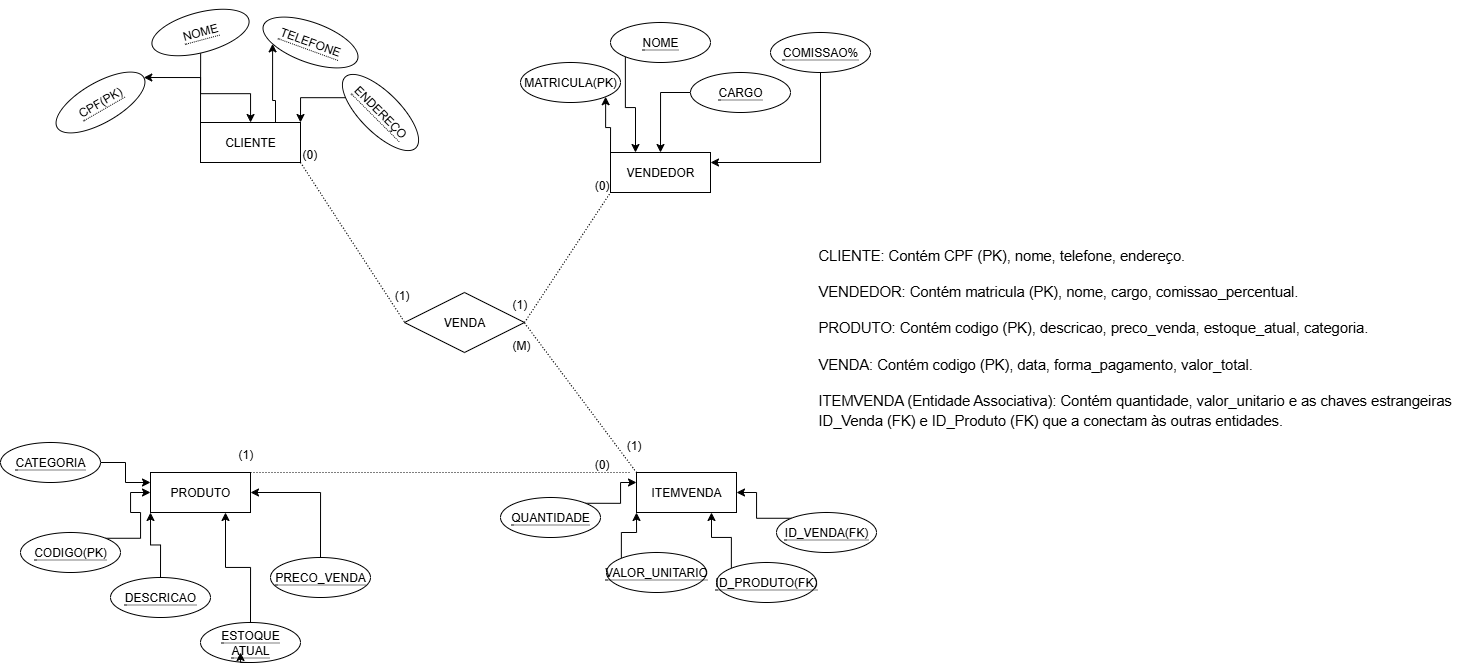

The diagram above was exported from draw.io. Its source (the exported page's mxGraphModel, read from the mxfile embedded in the PNG):
<mxGraphModel dx="2435" dy="914" grid="1" gridSize="10" guides="1" tooltips="1" connect="1" arrows="1" fold="1" page="1" pageScale="1" pageWidth="827" pageHeight="1169" math="0" shadow="0">
  <root>
    <mxCell id="0" />
    <mxCell id="1" parent="0" />
    <mxCell id="hYuyBw0jHxeW-5cwXgnf-2" value="ITEMVENDA" style="whiteSpace=wrap;html=1;align=center;" vertex="1" parent="1">
      <mxGeometry x="526" y="480" width="100" height="40" as="geometry" />
    </mxCell>
    <mxCell id="hYuyBw0jHxeW-5cwXgnf-3" value="PRODUTO" style="whiteSpace=wrap;html=1;align=center;" vertex="1" parent="1">
      <mxGeometry x="40" y="480" width="100" height="40" as="geometry" />
    </mxCell>
    <mxCell id="hYuyBw0jHxeW-5cwXgnf-15" style="edgeStyle=orthogonalEdgeStyle;rounded=0;orthogonalLoop=1;jettySize=auto;html=1;exitX=0;exitY=0;exitDx=0;exitDy=0;entryX=1;entryY=0.5;entryDx=0;entryDy=0;" edge="1" parent="1" source="hYuyBw0jHxeW-5cwXgnf-5" target="hYuyBw0jHxeW-5cwXgnf-14">
      <mxGeometry relative="1" as="geometry" />
    </mxCell>
    <mxCell id="hYuyBw0jHxeW-5cwXgnf-17" style="edgeStyle=orthogonalEdgeStyle;rounded=0;orthogonalLoop=1;jettySize=auto;html=1;exitX=0.75;exitY=0;exitDx=0;exitDy=0;entryX=0;entryY=1;entryDx=0;entryDy=0;" edge="1" parent="1" source="hYuyBw0jHxeW-5cwXgnf-5" target="hYuyBw0jHxeW-5cwXgnf-12">
      <mxGeometry relative="1" as="geometry" />
    </mxCell>
    <mxCell id="hYuyBw0jHxeW-5cwXgnf-5" value="CLIENTE" style="whiteSpace=wrap;html=1;align=center;" vertex="1" parent="1">
      <mxGeometry x="90" y="130" width="100" height="40" as="geometry" />
    </mxCell>
    <mxCell id="hYuyBw0jHxeW-5cwXgnf-23" style="edgeStyle=orthogonalEdgeStyle;rounded=0;orthogonalLoop=1;jettySize=auto;html=1;exitX=0;exitY=0;exitDx=0;exitDy=0;entryX=1;entryY=1;entryDx=0;entryDy=0;" edge="1" parent="1" source="hYuyBw0jHxeW-5cwXgnf-6" target="hYuyBw0jHxeW-5cwXgnf-19">
      <mxGeometry relative="1" as="geometry" />
    </mxCell>
    <mxCell id="hYuyBw0jHxeW-5cwXgnf-6" value="VENDEDOR" style="whiteSpace=wrap;html=1;align=center;" vertex="1" parent="1">
      <mxGeometry x="500" y="160" width="100" height="40" as="geometry" />
    </mxCell>
    <mxCell id="hYuyBw0jHxeW-5cwXgnf-8" value="VENDA" style="shape=rhombus;perimeter=rhombusPerimeter;whiteSpace=wrap;html=1;align=center;" vertex="1" parent="1">
      <mxGeometry x="294" y="300" width="120" height="60" as="geometry" />
    </mxCell>
    <mxCell id="hYuyBw0jHxeW-5cwXgnf-16" value="" style="edgeStyle=orthogonalEdgeStyle;rounded=0;orthogonalLoop=1;jettySize=auto;html=1;" edge="1" parent="1" source="hYuyBw0jHxeW-5cwXgnf-11" target="hYuyBw0jHxeW-5cwXgnf-5">
      <mxGeometry relative="1" as="geometry" />
    </mxCell>
    <mxCell id="hYuyBw0jHxeW-5cwXgnf-11" value="&lt;span style=&quot;border-bottom: 1px dotted&quot;&gt;NOME&lt;/span&gt;" style="ellipse;whiteSpace=wrap;html=1;align=center;rotation=-15;" vertex="1" parent="1">
      <mxGeometry x="40" y="20" width="100" height="40" as="geometry" />
    </mxCell>
    <mxCell id="hYuyBw0jHxeW-5cwXgnf-12" value="&lt;span style=&quot;border-bottom: 1px dotted&quot;&gt;TELEFONE&lt;/span&gt;" style="ellipse;whiteSpace=wrap;html=1;align=center;rotation=20;" vertex="1" parent="1">
      <mxGeometry x="150" y="30" width="100" height="40" as="geometry" />
    </mxCell>
    <mxCell id="hYuyBw0jHxeW-5cwXgnf-18" style="edgeStyle=orthogonalEdgeStyle;rounded=0;orthogonalLoop=1;jettySize=auto;html=1;exitX=0;exitY=1;exitDx=0;exitDy=0;entryX=1;entryY=0;entryDx=0;entryDy=0;" edge="1" parent="1" source="hYuyBw0jHxeW-5cwXgnf-13" target="hYuyBw0jHxeW-5cwXgnf-5">
      <mxGeometry relative="1" as="geometry" />
    </mxCell>
    <mxCell id="hYuyBw0jHxeW-5cwXgnf-13" value="&lt;span style=&quot;border-bottom: 1px dotted&quot;&gt;ENDEREÇO&lt;/span&gt;" style="ellipse;whiteSpace=wrap;html=1;align=center;rotation=45;" vertex="1" parent="1">
      <mxGeometry x="220" y="100" width="100" height="40" as="geometry" />
    </mxCell>
    <mxCell id="hYuyBw0jHxeW-5cwXgnf-14" value="&lt;span style=&quot;border-bottom: 1px dotted&quot;&gt;CPF(PK)&lt;/span&gt;" style="ellipse;whiteSpace=wrap;html=1;align=center;rotation=-30;" vertex="1" parent="1">
      <mxGeometry x="-60" y="90" width="100" height="40" as="geometry" />
    </mxCell>
    <mxCell id="hYuyBw0jHxeW-5cwXgnf-19" value="MATRICULA(PK)" style="ellipse;whiteSpace=wrap;html=1;align=center;" vertex="1" parent="1">
      <mxGeometry x="410" y="70" width="100" height="40" as="geometry" />
    </mxCell>
    <mxCell id="hYuyBw0jHxeW-5cwXgnf-25" style="edgeStyle=orthogonalEdgeStyle;rounded=0;orthogonalLoop=1;jettySize=auto;html=1;exitX=0;exitY=0.5;exitDx=0;exitDy=0;entryX=0.5;entryY=0;entryDx=0;entryDy=0;" edge="1" parent="1" source="hYuyBw0jHxeW-5cwXgnf-20" target="hYuyBw0jHxeW-5cwXgnf-6">
      <mxGeometry relative="1" as="geometry" />
    </mxCell>
    <mxCell id="hYuyBw0jHxeW-5cwXgnf-20" value="&lt;span style=&quot;border-bottom: 1px dotted&quot;&gt;CARGO&lt;/span&gt;" style="ellipse;whiteSpace=wrap;html=1;align=center;" vertex="1" parent="1">
      <mxGeometry x="580" y="80" width="100" height="40" as="geometry" />
    </mxCell>
    <mxCell id="hYuyBw0jHxeW-5cwXgnf-26" style="edgeStyle=orthogonalEdgeStyle;rounded=0;orthogonalLoop=1;jettySize=auto;html=1;exitX=0.5;exitY=1;exitDx=0;exitDy=0;entryX=1;entryY=0.25;entryDx=0;entryDy=0;" edge="1" parent="1" source="hYuyBw0jHxeW-5cwXgnf-21" target="hYuyBw0jHxeW-5cwXgnf-6">
      <mxGeometry relative="1" as="geometry" />
    </mxCell>
    <mxCell id="hYuyBw0jHxeW-5cwXgnf-21" value="&lt;span style=&quot;border-bottom: 1px dotted&quot;&gt;COMISSAO%&lt;/span&gt;" style="ellipse;whiteSpace=wrap;html=1;align=center;" vertex="1" parent="1">
      <mxGeometry x="660" y="40" width="100" height="40" as="geometry" />
    </mxCell>
    <mxCell id="hYuyBw0jHxeW-5cwXgnf-24" style="edgeStyle=orthogonalEdgeStyle;rounded=0;orthogonalLoop=1;jettySize=auto;html=1;exitX=0;exitY=1;exitDx=0;exitDy=0;entryX=0.25;entryY=0;entryDx=0;entryDy=0;" edge="1" parent="1" source="hYuyBw0jHxeW-5cwXgnf-22" target="hYuyBw0jHxeW-5cwXgnf-6">
      <mxGeometry relative="1" as="geometry" />
    </mxCell>
    <mxCell id="hYuyBw0jHxeW-5cwXgnf-22" value="&lt;span style=&quot;border-bottom: 1px dotted&quot;&gt;NOME&lt;/span&gt;" style="ellipse;whiteSpace=wrap;html=1;align=center;" vertex="1" parent="1">
      <mxGeometry x="500" y="30" width="100" height="40" as="geometry" />
    </mxCell>
    <mxCell id="hYuyBw0jHxeW-5cwXgnf-38" style="edgeStyle=orthogonalEdgeStyle;rounded=0;orthogonalLoop=1;jettySize=auto;html=1;exitX=0.5;exitY=0;exitDx=0;exitDy=0;entryX=0.75;entryY=1;entryDx=0;entryDy=0;" edge="1" parent="1" source="hYuyBw0jHxeW-5cwXgnf-28" target="hYuyBw0jHxeW-5cwXgnf-3">
      <mxGeometry relative="1" as="geometry" />
    </mxCell>
    <mxCell id="hYuyBw0jHxeW-5cwXgnf-28" value="&lt;span style=&quot;border-bottom: 1px dotted&quot;&gt;ESTOQUE ATUAL&lt;/span&gt;" style="ellipse;whiteSpace=wrap;html=1;align=center;" vertex="1" parent="1">
      <mxGeometry x="90" y="630" width="100" height="40" as="geometry" />
    </mxCell>
    <mxCell id="hYuyBw0jHxeW-5cwXgnf-39" style="edgeStyle=orthogonalEdgeStyle;rounded=0;orthogonalLoop=1;jettySize=auto;html=1;exitX=0.5;exitY=0;exitDx=0;exitDy=0;entryX=1;entryY=0.5;entryDx=0;entryDy=0;" edge="1" parent="1" source="hYuyBw0jHxeW-5cwXgnf-29" target="hYuyBw0jHxeW-5cwXgnf-3">
      <mxGeometry relative="1" as="geometry" />
    </mxCell>
    <mxCell id="hYuyBw0jHxeW-5cwXgnf-29" value="&lt;span style=&quot;border-bottom: 1px dotted&quot;&gt;PRECO_VENDA&lt;/span&gt;" style="ellipse;whiteSpace=wrap;html=1;align=center;" vertex="1" parent="1">
      <mxGeometry x="160" y="565" width="100" height="40" as="geometry" />
    </mxCell>
    <mxCell id="hYuyBw0jHxeW-5cwXgnf-37" style="edgeStyle=orthogonalEdgeStyle;rounded=0;orthogonalLoop=1;jettySize=auto;html=1;exitX=0.5;exitY=0;exitDx=0;exitDy=0;entryX=0;entryY=1;entryDx=0;entryDy=0;" edge="1" parent="1" source="hYuyBw0jHxeW-5cwXgnf-30" target="hYuyBw0jHxeW-5cwXgnf-3">
      <mxGeometry relative="1" as="geometry" />
    </mxCell>
    <mxCell id="hYuyBw0jHxeW-5cwXgnf-30" value="&lt;span style=&quot;border-bottom: 1px dotted&quot;&gt;DESCRICAO&lt;/span&gt;" style="ellipse;whiteSpace=wrap;html=1;align=center;" vertex="1" parent="1">
      <mxGeometry y="585" width="100" height="40" as="geometry" />
    </mxCell>
    <mxCell id="hYuyBw0jHxeW-5cwXgnf-36" style="edgeStyle=orthogonalEdgeStyle;rounded=0;orthogonalLoop=1;jettySize=auto;html=1;exitX=1;exitY=0;exitDx=0;exitDy=0;entryX=0;entryY=0.5;entryDx=0;entryDy=0;" edge="1" parent="1" source="hYuyBw0jHxeW-5cwXgnf-31" target="hYuyBw0jHxeW-5cwXgnf-3">
      <mxGeometry relative="1" as="geometry" />
    </mxCell>
    <mxCell id="hYuyBw0jHxeW-5cwXgnf-31" value="&lt;span style=&quot;border-bottom: 1px dotted&quot;&gt;CODIGO(PK)&lt;/span&gt;" style="ellipse;whiteSpace=wrap;html=1;align=center;" vertex="1" parent="1">
      <mxGeometry x="-90" y="540" width="100" height="40" as="geometry" />
    </mxCell>
    <mxCell id="hYuyBw0jHxeW-5cwXgnf-33" style="edgeStyle=orthogonalEdgeStyle;rounded=0;orthogonalLoop=1;jettySize=auto;html=1;exitX=0.5;exitY=1;exitDx=0;exitDy=0;entryX=0.4;entryY=0.75;entryDx=0;entryDy=0;entryPerimeter=0;" edge="1" parent="1" source="hYuyBw0jHxeW-5cwXgnf-28" target="hYuyBw0jHxeW-5cwXgnf-28">
      <mxGeometry relative="1" as="geometry" />
    </mxCell>
    <mxCell id="hYuyBw0jHxeW-5cwXgnf-35" style="edgeStyle=orthogonalEdgeStyle;rounded=0;orthogonalLoop=1;jettySize=auto;html=1;exitX=1;exitY=0.5;exitDx=0;exitDy=0;entryX=0;entryY=0.25;entryDx=0;entryDy=0;" edge="1" parent="1" source="hYuyBw0jHxeW-5cwXgnf-34" target="hYuyBw0jHxeW-5cwXgnf-3">
      <mxGeometry relative="1" as="geometry" />
    </mxCell>
    <mxCell id="hYuyBw0jHxeW-5cwXgnf-34" value="&lt;span style=&quot;border-bottom: 1px dotted&quot;&gt;CATEGORIA&lt;/span&gt;" style="ellipse;whiteSpace=wrap;html=1;align=center;" vertex="1" parent="1">
      <mxGeometry x="-110" y="450" width="100" height="40" as="geometry" />
    </mxCell>
    <mxCell id="hYuyBw0jHxeW-5cwXgnf-45" style="edgeStyle=orthogonalEdgeStyle;rounded=0;orthogonalLoop=1;jettySize=auto;html=1;exitX=0;exitY=0;exitDx=0;exitDy=0;entryX=0;entryY=1;entryDx=0;entryDy=0;" edge="1" parent="1" source="hYuyBw0jHxeW-5cwXgnf-40" target="hYuyBw0jHxeW-5cwXgnf-2">
      <mxGeometry relative="1" as="geometry" />
    </mxCell>
    <mxCell id="hYuyBw0jHxeW-5cwXgnf-40" value="&lt;span style=&quot;border-bottom: 1px dotted&quot;&gt;VALOR_UNITARIO&lt;/span&gt;" style="ellipse;whiteSpace=wrap;html=1;align=center;" vertex="1" parent="1">
      <mxGeometry x="496" y="560" width="100" height="40" as="geometry" />
    </mxCell>
    <mxCell id="hYuyBw0jHxeW-5cwXgnf-46" style="edgeStyle=orthogonalEdgeStyle;rounded=0;orthogonalLoop=1;jettySize=auto;html=1;exitX=0;exitY=0;exitDx=0;exitDy=0;entryX=0.75;entryY=1;entryDx=0;entryDy=0;" edge="1" parent="1" source="hYuyBw0jHxeW-5cwXgnf-41" target="hYuyBw0jHxeW-5cwXgnf-2">
      <mxGeometry relative="1" as="geometry" />
    </mxCell>
    <mxCell id="hYuyBw0jHxeW-5cwXgnf-41" value="&lt;span style=&quot;border-bottom: 1px dotted&quot;&gt;ID_PRODUTO(FK)&lt;/span&gt;" style="ellipse;whiteSpace=wrap;html=1;align=center;" vertex="1" parent="1">
      <mxGeometry x="606" y="570" width="100" height="40" as="geometry" />
    </mxCell>
    <mxCell id="hYuyBw0jHxeW-5cwXgnf-44" style="edgeStyle=orthogonalEdgeStyle;rounded=0;orthogonalLoop=1;jettySize=auto;html=1;exitX=1;exitY=0;exitDx=0;exitDy=0;entryX=0;entryY=0.25;entryDx=0;entryDy=0;" edge="1" parent="1" source="hYuyBw0jHxeW-5cwXgnf-42" target="hYuyBw0jHxeW-5cwXgnf-2">
      <mxGeometry relative="1" as="geometry" />
    </mxCell>
    <mxCell id="hYuyBw0jHxeW-5cwXgnf-42" value="&lt;span style=&quot;border-bottom: 1px dotted&quot;&gt;QUANTIDADE&lt;/span&gt;" style="ellipse;whiteSpace=wrap;html=1;align=center;" vertex="1" parent="1">
      <mxGeometry x="390" y="505" width="100" height="40" as="geometry" />
    </mxCell>
    <mxCell id="hYuyBw0jHxeW-5cwXgnf-47" style="edgeStyle=orthogonalEdgeStyle;rounded=0;orthogonalLoop=1;jettySize=auto;html=1;exitX=0;exitY=0;exitDx=0;exitDy=0;entryX=1;entryY=0.5;entryDx=0;entryDy=0;" edge="1" parent="1" source="hYuyBw0jHxeW-5cwXgnf-43" target="hYuyBw0jHxeW-5cwXgnf-2">
      <mxGeometry relative="1" as="geometry" />
    </mxCell>
    <mxCell id="hYuyBw0jHxeW-5cwXgnf-43" value="&lt;span style=&quot;border-bottom: 1px dotted&quot;&gt;ID_VENDA(FK)&lt;/span&gt;" style="ellipse;whiteSpace=wrap;html=1;align=center;" vertex="1" parent="1">
      <mxGeometry x="666" y="520" width="100" height="40" as="geometry" />
    </mxCell>
    <mxCell id="hYuyBw0jHxeW-5cwXgnf-50" value="" style="endArrow=none;html=1;rounded=0;dashed=1;dashPattern=1 2;exitX=1;exitY=1;exitDx=0;exitDy=0;" edge="1" parent="1" source="hYuyBw0jHxeW-5cwXgnf-5">
      <mxGeometry relative="1" as="geometry">
        <mxPoint x="134" y="329.6" as="sourcePoint" />
        <mxPoint x="294" y="329.6" as="targetPoint" />
        <Array as="points" />
      </mxGeometry>
    </mxCell>
    <mxCell id="hYuyBw0jHxeW-5cwXgnf-51" value="(0)" style="resizable=0;html=1;whiteSpace=wrap;align=left;verticalAlign=bottom;" connectable="0" vertex="1" parent="hYuyBw0jHxeW-5cwXgnf-50">
      <mxGeometry x="-1" relative="1" as="geometry" />
    </mxCell>
    <mxCell id="hYuyBw0jHxeW-5cwXgnf-52" value="(1)" style="resizable=0;html=1;whiteSpace=wrap;align=right;verticalAlign=bottom;" connectable="0" vertex="1" parent="hYuyBw0jHxeW-5cwXgnf-50">
      <mxGeometry x="1" relative="1" as="geometry">
        <mxPoint x="6" y="-19" as="offset" />
      </mxGeometry>
    </mxCell>
    <mxCell id="hYuyBw0jHxeW-5cwXgnf-59" value="" style="endArrow=none;html=1;rounded=0;dashed=1;dashPattern=1 2;exitX=1;exitY=0.5;exitDx=0;exitDy=0;entryX=0;entryY=1;entryDx=0;entryDy=0;" edge="1" parent="1" source="hYuyBw0jHxeW-5cwXgnf-8" target="hYuyBw0jHxeW-5cwXgnf-6">
      <mxGeometry relative="1" as="geometry">
        <mxPoint x="410" y="290" as="sourcePoint" />
        <mxPoint x="570" y="290" as="targetPoint" />
      </mxGeometry>
    </mxCell>
    <mxCell id="hYuyBw0jHxeW-5cwXgnf-60" value="(1)" style="resizable=0;html=1;whiteSpace=wrap;align=left;verticalAlign=bottom;" connectable="0" vertex="1" parent="hYuyBw0jHxeW-5cwXgnf-59">
      <mxGeometry x="-1" relative="1" as="geometry">
        <mxPoint x="-14" y="-10" as="offset" />
      </mxGeometry>
    </mxCell>
    <mxCell id="hYuyBw0jHxeW-5cwXgnf-61" value="(0)" style="resizable=0;html=1;whiteSpace=wrap;align=right;verticalAlign=bottom;" connectable="0" vertex="1" parent="hYuyBw0jHxeW-5cwXgnf-59">
      <mxGeometry x="1" relative="1" as="geometry" />
    </mxCell>
    <mxCell id="hYuyBw0jHxeW-5cwXgnf-66" value="" style="endArrow=none;html=1;rounded=0;dashed=1;dashPattern=1 2;exitX=1;exitY=1;exitDx=0;exitDy=0;entryX=0;entryY=0;entryDx=0;entryDy=0;" edge="1" parent="1" target="hYuyBw0jHxeW-5cwXgnf-2">
      <mxGeometry relative="1" as="geometry">
        <mxPoint x="414" y="330.4" as="sourcePoint" />
        <mxPoint x="520" y="470" as="targetPoint" />
        <Array as="points" />
      </mxGeometry>
    </mxCell>
    <mxCell id="hYuyBw0jHxeW-5cwXgnf-67" value="(M)" style="resizable=0;html=1;whiteSpace=wrap;align=left;verticalAlign=bottom;" connectable="0" vertex="1" parent="hYuyBw0jHxeW-5cwXgnf-66">
      <mxGeometry x="-1" relative="1" as="geometry">
        <mxPoint x="-14" y="30" as="offset" />
      </mxGeometry>
    </mxCell>
    <mxCell id="hYuyBw0jHxeW-5cwXgnf-68" value="(1)" style="resizable=0;html=1;whiteSpace=wrap;align=right;verticalAlign=bottom;" connectable="0" vertex="1" parent="hYuyBw0jHxeW-5cwXgnf-66">
      <mxGeometry x="1" relative="1" as="geometry">
        <mxPoint x="6" y="-19" as="offset" />
      </mxGeometry>
    </mxCell>
    <mxCell id="hYuyBw0jHxeW-5cwXgnf-70" value="" style="endArrow=none;html=1;rounded=0;dashed=1;dashPattern=1 2;exitX=1;exitY=0;exitDx=0;exitDy=0;" edge="1" parent="1" source="hYuyBw0jHxeW-5cwXgnf-3">
      <mxGeometry relative="1" as="geometry">
        <mxPoint x="270" y="490" as="sourcePoint" />
        <mxPoint x="520" y="480" as="targetPoint" />
      </mxGeometry>
    </mxCell>
    <mxCell id="hYuyBw0jHxeW-5cwXgnf-71" value="(1)" style="resizable=0;html=1;whiteSpace=wrap;align=left;verticalAlign=bottom;" connectable="0" vertex="1" parent="hYuyBw0jHxeW-5cwXgnf-70">
      <mxGeometry x="-1" relative="1" as="geometry">
        <mxPoint x="-14" y="-10" as="offset" />
      </mxGeometry>
    </mxCell>
    <mxCell id="hYuyBw0jHxeW-5cwXgnf-72" value="(0)" style="resizable=0;html=1;whiteSpace=wrap;align=right;verticalAlign=bottom;" connectable="0" vertex="1" parent="hYuyBw0jHxeW-5cwXgnf-70">
      <mxGeometry x="1" relative="1" as="geometry">
        <mxPoint x="-20" as="offset" />
      </mxGeometry>
    </mxCell>
    <mxCell id="hYuyBw0jHxeW-5cwXgnf-75" value="&lt;b style=&quot;font-weight:normal;&quot; id=&quot;docs-internal-guid-cca08664-7fff-25d4-f9f1-95bc27696236&quot;&gt;&lt;p dir=&quot;ltr&quot; style=&quot;line-height:1.38;margin-top:12pt;margin-bottom:12pt;&quot;&gt;&lt;span style=&quot;font-size:11pt;font-family:Arial,sans-serif;color:#000000;background-color:transparent;font-weight:400;font-style:normal;font-variant:normal;text-decoration:none;vertical-align:baseline;white-space:pre;white-space:pre-wrap;&quot;&gt;CLIENTE: Contém CPF (PK), nome, telefone, endereço.&lt;/span&gt;&lt;/p&gt;&lt;p dir=&quot;ltr&quot; style=&quot;line-height:1.38;margin-top:12pt;margin-bottom:12pt;&quot;&gt;&lt;span style=&quot;font-size:11pt;font-family:Arial,sans-serif;color:#000000;background-color:transparent;font-weight:400;font-style:normal;font-variant:normal;text-decoration:none;vertical-align:baseline;white-space:pre;white-space:pre-wrap;&quot;&gt;VENDEDOR: Contém matricula (PK), nome, cargo, comissao_percentual.&lt;/span&gt;&lt;/p&gt;&lt;p dir=&quot;ltr&quot; style=&quot;line-height:1.38;margin-top:12pt;margin-bottom:12pt;&quot;&gt;&lt;span style=&quot;font-size:11pt;font-family:Arial,sans-serif;color:#000000;background-color:transparent;font-weight:400;font-style:normal;font-variant:normal;text-decoration:none;vertical-align:baseline;white-space:pre;white-space:pre-wrap;&quot;&gt;PRODUTO: Contém codigo (PK), descricao, preco_venda, estoque_atual, categoria.&lt;/span&gt;&lt;/p&gt;&lt;p dir=&quot;ltr&quot; style=&quot;line-height:1.38;margin-top:12pt;margin-bottom:12pt;&quot;&gt;&lt;span style=&quot;font-size:11pt;font-family:Arial,sans-serif;color:#000000;background-color:transparent;font-weight:400;font-style:normal;font-variant:normal;text-decoration:none;vertical-align:baseline;white-space:pre;white-space:pre-wrap;&quot;&gt;VENDA: Contém codigo (PK), data, forma_pagamento, valor_total.&lt;/span&gt;&lt;/p&gt;&lt;p dir=&quot;ltr&quot; style=&quot;line-height:1.38;margin-top:12pt;margin-bottom:12pt;&quot;&gt;&lt;span style=&quot;font-size:11pt;font-family:Arial,sans-serif;color:#000000;background-color:transparent;font-weight:400;font-style:normal;font-variant:normal;text-decoration:none;vertical-align:baseline;white-space:pre;white-space:pre-wrap;&quot;&gt;ITEMVENDA (Entidade Associativa): Contém quantidade, valor_unitario e as chaves estrangeiras ID_Venda (FK) e ID_Produto (FK) que a conectam às outras entidades.&lt;/span&gt;&lt;/p&gt;&lt;/b&gt;&lt;br class=&quot;Apple-interchange-newline&quot;&gt;" style="text;whiteSpace=wrap;html=1;" vertex="1" parent="1">
      <mxGeometry x="706" y="230" width="660" height="160" as="geometry" />
    </mxCell>
  </root>
</mxGraphModel>